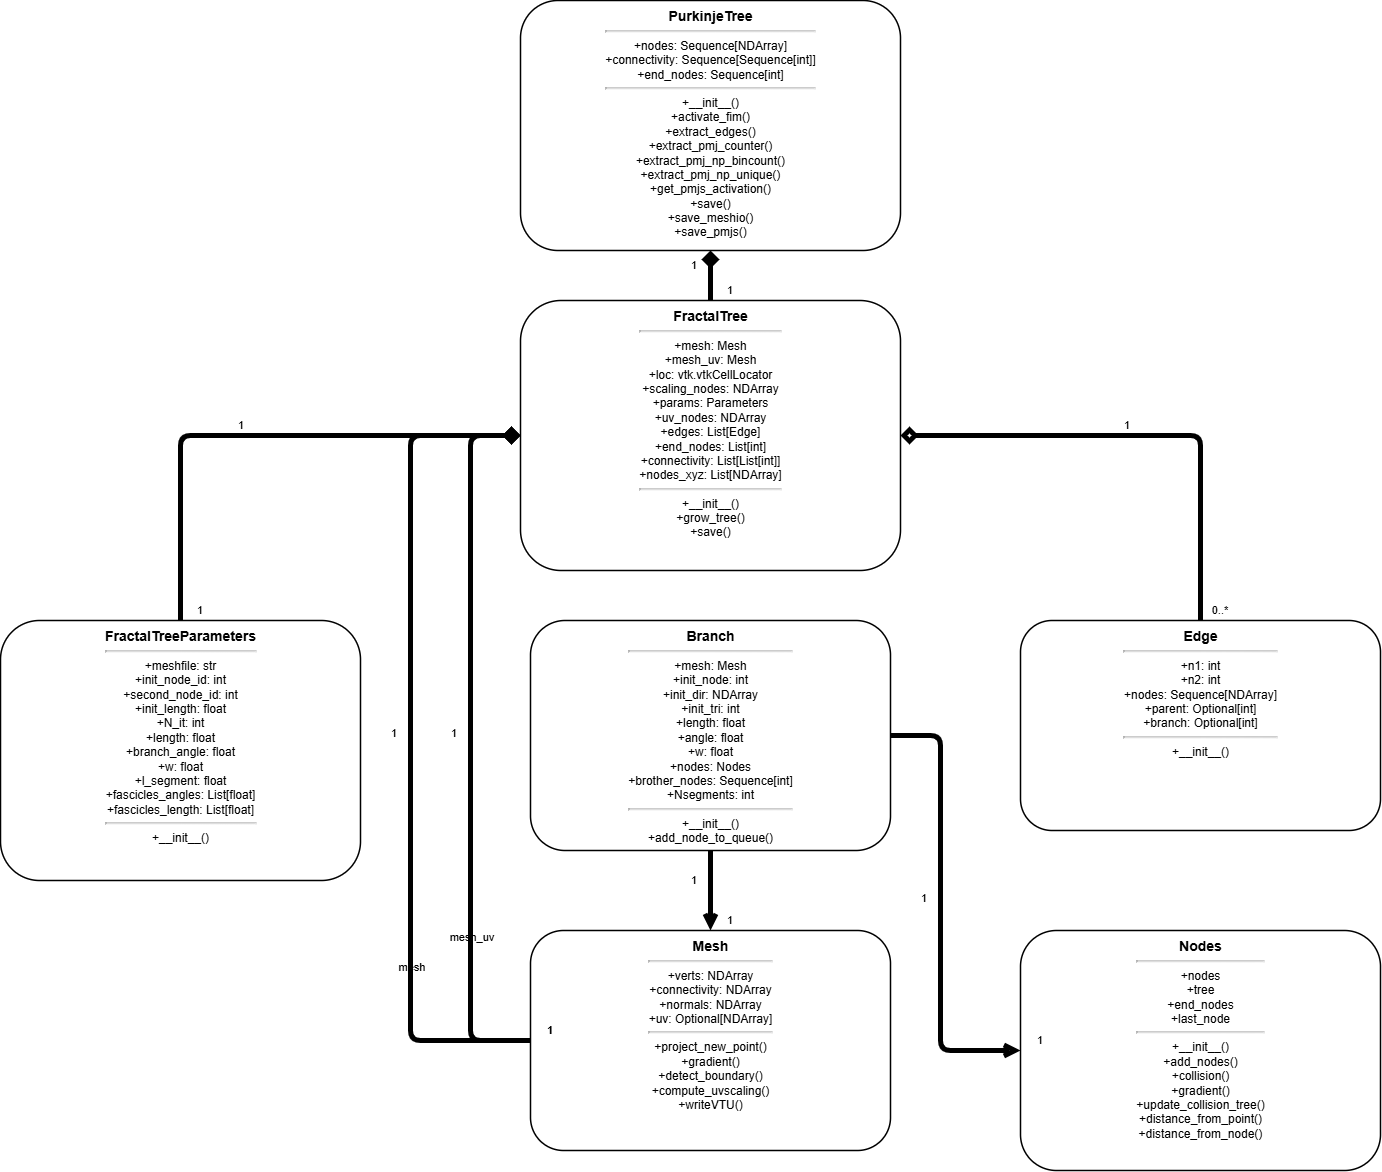

The diagram above was exported from draw.io. Its source (the exported page's mxGraphModel, read from the mxfile embedded in the PNG):
<mxGraphModel dx="1426" dy="1885" grid="1" gridSize="10" guides="1" tooltips="1" connect="1" arrows="1" fold="1" page="1" pageScale="1" pageWidth="850" pageHeight="1100" math="0" shadow="0">
  <root>
    <mxCell id="0" />
    <mxCell id="1" parent="0" />
    <mxCell id="c_purk" value="&lt;div style=&quot;font-weight: bold; font-size: 14px;&quot;&gt;PurkinjeTree&lt;/div&gt;&lt;hr&gt;&lt;div style=&quot;text-align:center&quot;&gt;+nodes: Sequence[NDArray]&lt;br&gt;+connectivity: Sequence[Sequence[int]]&lt;br&gt;+end_nodes: Sequence[int]&lt;/div&gt;&lt;hr&gt;&lt;div style=&quot;text-align:center&quot;&gt;+__init__()&lt;br&gt;+activate_fim()&lt;br&gt;+extract_edges()&lt;br&gt;+extract_pmj_counter()&lt;br&gt;+extract_pmj_np_bincount()&lt;br&gt;+extract_pmj_np_unique()&lt;br&gt;+get_pmjs_activation()&lt;br&gt;+save()&lt;br&gt;+save_meshio()&lt;br&gt;+save_pmjs()&lt;/div&gt;" style="shape=rectangle;whiteSpace=wrap;html=1;verticalAlign=top;align=center;rounded=1;strokeWidth=1.5;fontSize=12;shadow=0;labelBackgroundColor=none;" parent="1" vertex="1">
      <mxGeometry x="710" y="-35" width="380" height="250" as="geometry" />
    </mxCell>
    <mxCell id="c_frac" value="&lt;div style=&quot;font-weight: bold; font-size: 14px;&quot;&gt;FractalTree&lt;/div&gt;&lt;hr&gt;&lt;div style=&quot;text-align:center&quot;&gt;+mesh: Mesh&lt;br&gt;+mesh_uv: Mesh&lt;br&gt;+loc: vtk.vtkCellLocator&lt;br&gt;+scaling_nodes: NDArray&lt;br&gt;+params: Parameters&lt;br&gt;+uv_nodes: NDArray&lt;br&gt;+edges: List[Edge]&lt;br&gt;+end_nodes: List[int]&lt;br&gt;+connectivity: List[List[int]]&lt;br&gt;+nodes_xyz: List[NDArray]&lt;/div&gt;&lt;hr&gt;&lt;div style=&quot;text-align:center&quot;&gt;+__init__()&lt;br&gt;+grow_tree()&lt;br&gt;+save()&lt;/div&gt;" style="shape=rectangle;whiteSpace=wrap;html=1;verticalAlign=top;align=center;rounded=1;strokeWidth=1.5;fontSize=12;shadow=0;labelBackgroundColor=none;" parent="1" vertex="1">
      <mxGeometry x="710" y="265" width="380" height="270" as="geometry" />
    </mxCell>
    <mxCell id="c_params" value="&lt;div style=&quot;font-weight: bold; font-size: 14px;&quot;&gt;&lt;span style=&quot;background-color: transparent; color: light-dark(rgb(0, 0, 0), rgb(255, 255, 255));&quot;&gt;FractalTree&lt;/span&gt;Parameters&lt;/div&gt;&lt;hr&gt;&lt;div style=&quot;text-align:center&quot;&gt;+meshfile: str&lt;br&gt;+init_node_id: int&lt;br&gt;+second_node_id: int&lt;br&gt;+init_length: float&lt;br&gt;+N_it: int&lt;br&gt;+length: float&lt;br&gt;+branch_angle: float&lt;br&gt;+w: float&lt;br&gt;+l_segment: float&lt;br&gt;+fascicles_angles: List[float]&lt;br&gt;+fascicles_length: List[float]&lt;/div&gt;&lt;hr&gt;&lt;div style=&quot;text-align:center&quot;&gt;+__init__()&lt;/div&gt;" style="shape=rectangle;whiteSpace=wrap;html=1;verticalAlign=top;align=center;rounded=1;strokeWidth=1.5;fontSize=12;shadow=0;labelBackgroundColor=none;" parent="1" vertex="1">
      <mxGeometry x="190" y="585" width="360" height="260" as="geometry" />
    </mxCell>
    <mxCell id="c_branch" value="&lt;div style=&quot;font-weight: bold; font-size: 14px;&quot;&gt;Branch&lt;/div&gt;&lt;hr&gt;&lt;div style=&quot;text-align:center&quot;&gt;+mesh: Mesh&lt;br&gt;+init_node: int&lt;br&gt;+init_dir: NDArray&lt;br&gt;+init_tri: int&lt;br&gt;+length: float&lt;br&gt;+angle: float&lt;br&gt;+w: float&lt;br&gt;+nodes: Nodes&lt;br&gt;+brother_nodes: Sequence[int]&lt;br&gt;+Nsegments: int&lt;/div&gt;&lt;hr&gt;&lt;div style=&quot;text-align:center&quot;&gt;+__init__()&lt;br&gt;+add_node_to_queue()&lt;/div&gt;" style="shape=rectangle;whiteSpace=wrap;html=1;verticalAlign=top;align=center;rounded=1;strokeWidth=1.5;fontSize=12;shadow=0;labelBackgroundColor=none;" parent="1" vertex="1">
      <mxGeometry x="720" y="585" width="360" height="230" as="geometry" />
    </mxCell>
    <mxCell id="c_edge" value="&lt;div style=&quot;font-weight: bold; font-size: 14px;&quot;&gt;Edge&lt;/div&gt;&lt;hr&gt;&lt;div style=&quot;text-align:center&quot;&gt;+n1: int&lt;br&gt;+n2: int&lt;br&gt;+nodes: Sequence[NDArray]&lt;br&gt;+parent: Optional[int]&lt;br&gt;+branch: Optional[int]&lt;/div&gt;&lt;hr&gt;&lt;div style=&quot;text-align:center&quot;&gt;+__init__()&lt;/div&gt;" style="shape=rectangle;whiteSpace=wrap;html=1;verticalAlign=top;align=center;rounded=1;strokeWidth=1.5;fontSize=12;shadow=0;labelBackgroundColor=none;" parent="1" vertex="1">
      <mxGeometry x="1210" y="585" width="360" height="210" as="geometry" />
    </mxCell>
    <mxCell id="c_mesh" value="&lt;div style=&quot;font-weight: bold; font-size: 14px;&quot;&gt;Mesh&lt;/div&gt;&lt;hr&gt;&lt;div style=&quot;text-align:center&quot;&gt;+verts: NDArray&lt;br&gt;+connectivity: NDArray&lt;br&gt;+normals: NDArray&lt;br&gt;+uv: Optional[NDArray]&lt;/div&gt;&lt;hr&gt;&lt;div style=&quot;text-align:center&quot;&gt;+project_new_point()&lt;br&gt;+gradient()&lt;br&gt;+detect_boundary()&lt;br&gt;+compute_uvscaling()&lt;br&gt;+writeVTU()&lt;/div&gt;" style="shape=rectangle;whiteSpace=wrap;html=1;verticalAlign=top;align=center;rounded=1;strokeWidth=1.5;fontSize=12;shadow=0;labelBackgroundColor=none;" parent="1" vertex="1">
      <mxGeometry x="720" y="895" width="360" height="220" as="geometry" />
    </mxCell>
    <mxCell id="c_nodes" value="&lt;div style=&quot;font-weight: bold; font-size: 14px;&quot;&gt;Nodes&lt;/div&gt;&lt;hr&gt;&lt;div style=&quot;text-align:center&quot;&gt;+nodes&lt;br&gt;+tree&lt;br&gt;+end_nodes&lt;br&gt;+last_node&lt;/div&gt;&lt;hr&gt;&lt;div style=&quot;text-align:center&quot;&gt;+__init__()&lt;br&gt;+add_nodes()&lt;br&gt;+collision()&lt;br&gt;+gradient()&lt;br&gt;+update_collision_tree()&lt;br&gt;+distance_from_point()&lt;br&gt;+distance_from_node()&lt;/div&gt;" style="shape=rectangle;whiteSpace=wrap;html=1;verticalAlign=top;align=center;rounded=1;strokeWidth=1.5;fontSize=12;shadow=0;labelBackgroundColor=none;" parent="1" vertex="1">
      <mxGeometry x="1210" y="895" width="360" height="240" as="geometry" />
    </mxCell>
    <mxCell id="e_purk_frac" style="startArrow=diamond;startFill=1;endArrow=none;html=1;edgeStyle=orthogonalEdgeStyle;orthogonalLoop=1;jettySize=auto;elbow=horizontal;align=center;strokeWidth=5;labelBackgroundColor=none;" parent="1" source="c_purk" target="c_frac" edge="1">
      <mxGeometry relative="1" as="geometry" />
    </mxCell>
    <mxCell id="l_purk_frac_s" value="1" style="text;html=1;align=center;verticalAlign=middle;resizable=0;points=[];strokeColor=none;fillColor=none;fontSize=11;labelBackgroundColor=none;rounded=1;" parent="e_purk_frac" connectable="0" vertex="1">
      <mxGeometry relative="1" as="geometry">
        <mxPoint x="-18" y="-12" as="offset" />
      </mxGeometry>
    </mxCell>
    <mxCell id="l_purk_frac_t" value="1" style="text;html=1;align=center;verticalAlign=middle;resizable=0;points=[];strokeColor=none;fillColor=none;fontSize=11;labelBackgroundColor=none;rounded=1;" parent="e_purk_frac" connectable="0" vertex="1">
      <mxGeometry x="1" relative="1" as="geometry">
        <mxPoint x="18" y="-12" as="offset" />
      </mxGeometry>
    </mxCell>
    <mxCell id="e_frac_params" style="startArrow=diamond;startFill=1;endArrow=none;html=1;edgeStyle=orthogonalEdgeStyle;orthogonalLoop=1;jettySize=auto;elbow=horizontal;align=center;strokeWidth=5;labelBackgroundColor=none;" parent="1" source="c_frac" target="c_params" edge="1">
      <mxGeometry relative="1" as="geometry" />
    </mxCell>
    <mxCell id="l_frac_params_s" value="1" style="text;html=1;align=center;verticalAlign=middle;resizable=0;points=[];strokeColor=none;fillColor=none;fontSize=11;labelBackgroundColor=none;rounded=1;" parent="e_frac_params" connectable="0" vertex="1">
      <mxGeometry relative="1" as="geometry">
        <mxPoint x="-18" y="-12" as="offset" />
      </mxGeometry>
    </mxCell>
    <mxCell id="l_frac_params_t" value="1" style="text;html=1;align=center;verticalAlign=middle;resizable=0;points=[];strokeColor=none;fillColor=none;fontSize=11;labelBackgroundColor=none;rounded=1;" parent="e_frac_params" connectable="0" vertex="1">
      <mxGeometry x="1" relative="1" as="geometry">
        <mxPoint x="18" y="-12" as="offset" />
      </mxGeometry>
    </mxCell>
    <mxCell id="e_frac_mesh1" style="startArrow=diamond;startFill=1;endArrow=none;html=1;edgeStyle=orthogonalEdgeStyle;orthogonalLoop=1;jettySize=auto;elbow=horizontal;align=center;strokeWidth=5;labelBackgroundColor=none;" parent="1" source="c_frac" target="c_mesh" edge="1">
      <mxGeometry relative="1" as="geometry">
        <Array as="points">
          <mxPoint x="600" y="400" />
          <mxPoint x="600" y="1005" />
        </Array>
      </mxGeometry>
    </mxCell>
    <mxCell id="l_frac_mesh1_s" value="1" style="text;html=1;align=center;verticalAlign=middle;resizable=0;points=[];strokeColor=none;fillColor=none;fontSize=11;labelBackgroundColor=none;" parent="e_frac_mesh1" connectable="0" vertex="1">
      <mxGeometry relative="1" as="geometry">
        <mxPoint x="-18" y="-12" as="offset" />
      </mxGeometry>
    </mxCell>
    <mxCell id="l_frac_mesh1_t" value="1" style="text;html=1;align=center;verticalAlign=middle;resizable=0;points=[];strokeColor=none;fillColor=none;fontSize=11;labelBackgroundColor=none;" parent="e_frac_mesh1" connectable="0" vertex="1">
      <mxGeometry x="1" relative="1" as="geometry">
        <mxPoint x="18" y="-12" as="offset" />
      </mxGeometry>
    </mxCell>
    <mxCell id="r_frac_mesh1" value="mesh" style="text;html=1;align=center;verticalAlign=middle;resizable=0;points=[];strokeColor=none;fillColor=none;fontSize=11;" parent="e_frac_mesh1" connectable="0" vertex="1">
      <mxGeometry x="0.5" relative="1" as="geometry">
        <mxPoint y="14" as="offset" />
      </mxGeometry>
    </mxCell>
    <mxCell id="e_frac_mesh2" style="startArrow=diamond;startFill=1;endArrow=none;html=1;edgeStyle=orthogonalEdgeStyle;orthogonalLoop=1;jettySize=auto;elbow=horizontal;align=center;strokeWidth=5;labelBackgroundColor=none;" parent="1" source="c_frac" target="c_mesh" edge="1">
      <mxGeometry relative="1" as="geometry">
        <Array as="points">
          <mxPoint x="660" y="400" />
          <mxPoint x="660" y="1005" />
        </Array>
      </mxGeometry>
    </mxCell>
    <mxCell id="l_frac_mesh2_s" value="1" style="text;html=1;align=center;verticalAlign=middle;resizable=0;points=[];strokeColor=none;fillColor=none;fontSize=11;labelBackgroundColor=none;" parent="e_frac_mesh2" connectable="0" vertex="1">
      <mxGeometry relative="1" as="geometry">
        <mxPoint x="-18" y="-12" as="offset" />
      </mxGeometry>
    </mxCell>
    <mxCell id="l_frac_mesh2_t" value="1" style="text;html=1;align=center;verticalAlign=middle;resizable=0;points=[];strokeColor=none;fillColor=none;fontSize=11;labelBackgroundColor=none;" parent="e_frac_mesh2" connectable="0" vertex="1">
      <mxGeometry x="1" relative="1" as="geometry">
        <mxPoint x="18" y="-12" as="offset" />
      </mxGeometry>
    </mxCell>
    <mxCell id="r_frac_mesh2" value="mesh_uv" style="text;html=1;align=center;verticalAlign=middle;resizable=0;points=[];strokeColor=none;fillColor=none;fontSize=11;" parent="e_frac_mesh2" connectable="0" vertex="1">
      <mxGeometry x="0.5" relative="1" as="geometry">
        <mxPoint y="14" as="offset" />
      </mxGeometry>
    </mxCell>
    <mxCell id="e_frac_edge" style="startArrow=diamond;startFill=0;endArrow=none;html=1;edgeStyle=orthogonalEdgeStyle;orthogonalLoop=1;jettySize=auto;elbow=horizontal;align=center;strokeWidth=5;labelBackgroundColor=none;" parent="1" source="c_frac" target="c_edge" edge="1">
      <mxGeometry relative="1" as="geometry">
        <Array as="points">
          <mxPoint x="1390" y="400" />
        </Array>
      </mxGeometry>
    </mxCell>
    <mxCell id="l_frac_edge_s" value="1" style="text;html=1;align=center;verticalAlign=middle;resizable=0;points=[];strokeColor=none;fillColor=none;fontSize=11;labelBackgroundColor=none;" parent="e_frac_edge" connectable="0" vertex="1">
      <mxGeometry relative="1" as="geometry">
        <mxPoint x="-18" y="-12" as="offset" />
      </mxGeometry>
    </mxCell>
    <mxCell id="l_frac_edge_t" value="0..*" style="text;html=1;align=center;verticalAlign=middle;resizable=0;points=[];strokeColor=none;fillColor=none;fontSize=11;labelBackgroundColor=none;" parent="e_frac_edge" connectable="0" vertex="1">
      <mxGeometry x="1" relative="1" as="geometry">
        <mxPoint x="18" y="-12" as="offset" />
      </mxGeometry>
    </mxCell>
    <mxCell id="e_branch_mesh" style="endArrow=open;html=1;edgeStyle=orthogonalEdgeStyle;orthogonalLoop=1;jettySize=auto;elbow=horizontal;align=center;strokeWidth=5;labelBackgroundColor=none;" parent="1" source="c_branch" target="c_mesh" edge="1">
      <mxGeometry relative="1" as="geometry" />
    </mxCell>
    <mxCell id="l_branch_mesh_s" value="1" style="text;html=1;align=center;verticalAlign=middle;resizable=0;points=[];strokeColor=none;fillColor=none;fontSize=11;labelBackgroundColor=none;" parent="e_branch_mesh" connectable="0" vertex="1">
      <mxGeometry relative="1" as="geometry">
        <mxPoint x="-18" y="-12" as="offset" />
      </mxGeometry>
    </mxCell>
    <mxCell id="l_branch_mesh_t" value="1" style="text;html=1;align=center;verticalAlign=middle;resizable=0;points=[];strokeColor=none;fillColor=none;fontSize=11;labelBackgroundColor=none;" parent="e_branch_mesh" connectable="0" vertex="1">
      <mxGeometry x="1" relative="1" as="geometry">
        <mxPoint x="18" y="-12" as="offset" />
      </mxGeometry>
    </mxCell>
    <mxCell id="e_branch_nodes" style="endArrow=open;html=1;edgeStyle=orthogonalEdgeStyle;orthogonalLoop=1;jettySize=auto;elbow=horizontal;align=center;strokeWidth=5;labelBackgroundColor=none;" parent="1" source="c_branch" target="c_nodes" edge="1">
      <mxGeometry relative="1" as="geometry">
        <Array as="points">
          <mxPoint x="1130" y="700" />
          <mxPoint x="1130" y="1015" />
        </Array>
      </mxGeometry>
    </mxCell>
    <mxCell id="l_branch_nodes_s" value="1" style="text;html=1;align=center;verticalAlign=middle;resizable=0;points=[];strokeColor=none;fillColor=none;fontSize=11;labelBackgroundColor=none;" parent="e_branch_nodes" connectable="0" vertex="1">
      <mxGeometry relative="1" as="geometry">
        <mxPoint x="-18" y="-12" as="offset" />
      </mxGeometry>
    </mxCell>
    <mxCell id="l_branch_nodes_t" value="1" style="text;html=1;align=center;verticalAlign=middle;resizable=0;points=[];strokeColor=none;fillColor=none;fontSize=11;labelBackgroundColor=none;" parent="e_branch_nodes" connectable="0" vertex="1">
      <mxGeometry x="1" relative="1" as="geometry">
        <mxPoint x="18" y="-12" as="offset" />
      </mxGeometry>
    </mxCell>
  </root>
</mxGraphModel>